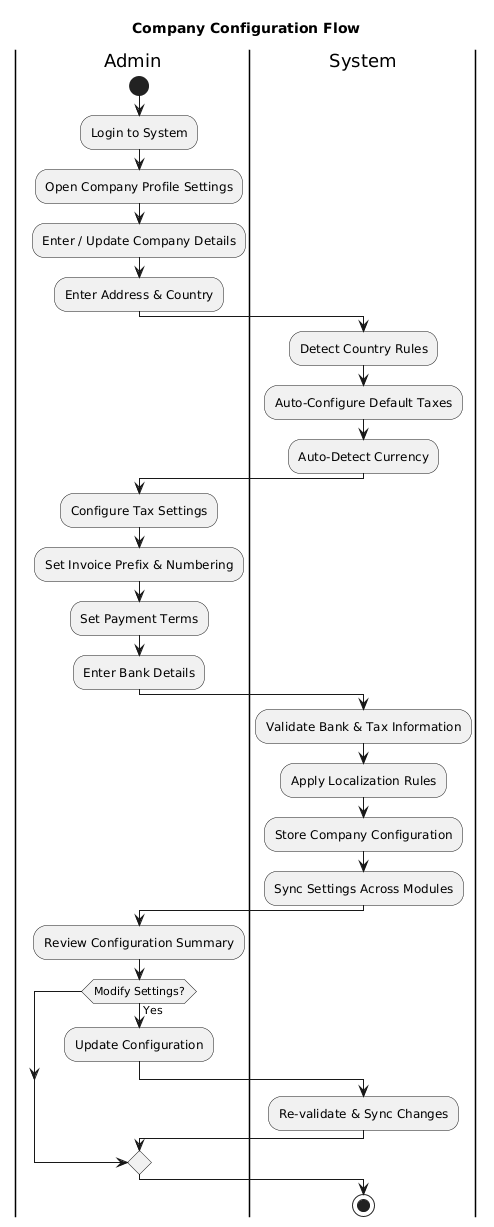

The diagram above was rendered by PlantUML. Its source (embedded in the PNG):
@startuml
title Company Configuration Flow

|Admin|
start
:Login to System;
:Open Company Profile Settings;

:Enter / Update Company Details;
:Enter Address & Country;

|System|
:Detect Country Rules;
:Auto-Configure Default Taxes;
:Auto-Detect Currency;

|Admin|
:Configure Tax Settings;
:Set Invoice Prefix & Numbering;
:Set Payment Terms;

:Enter Bank Details;

|System|
:Validate Bank & Tax Information;
:Apply Localization Rules;
:Store Company Configuration;
:Sync Settings Across Modules;

|Admin|
:Review Configuration Summary;

if (Modify Settings?) then (Yes)
  :Update Configuration;
  |System|
  :Re-validate & Sync Changes;
endif

stop
@enduml